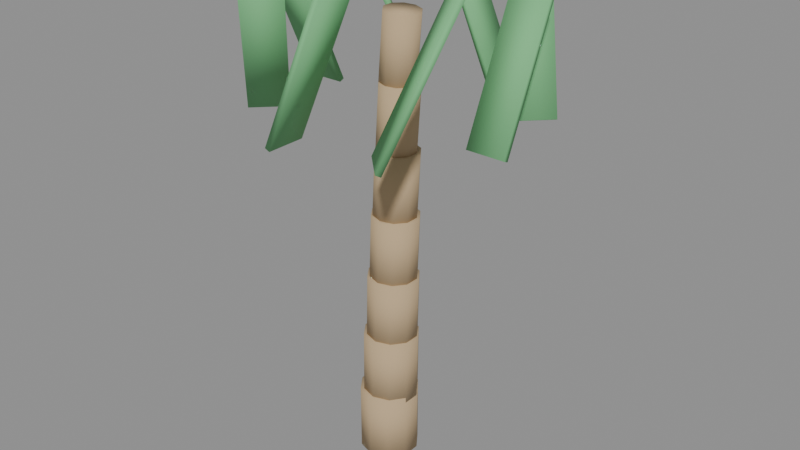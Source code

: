 # Source: palm_tree.blend  (saved by Blender 5.2.45; exported with 4.5.12 LTS)
import bpy
from mathutils import Matrix  # noqa: F401  (used for matrix-valued properties, if any)

bpy.ops.wm.read_factory_settings(use_empty=True)
scene = bpy.context.scene
scene.name = 'Scene'

# ---- materials (node trees are filled in below, after node groups)
mat_trunk = bpy.data.materials.new('Trunk')
mat_leaf = bpy.data.materials.new('Leaf')

# ---- material node trees
mat_trunk.use_nodes = True; mat_trunk.node_tree.nodes.clear()
_N = mat_trunk.node_tree.nodes; _L = mat_trunk.node_tree.links
n0 = _N.new('ShaderNodeBsdfPrincipled'); n0.name = 'Principled BSDF'; n0.location = (-200, 100)
n0.inputs[0].default_value = (0.52, 0.38, 0.22, 1.0)
n0.inputs[2].default_value = 0.95
n0.inputs[10].default_value = 0.005
n1 = _N.new('ShaderNodeOutputMaterial'); n1.name = 'Material Output'; n1.location = (200, 100)
_L.new(n0.outputs[0], n1.inputs[0])
n1.is_active_output = True
mat_leaf.use_nodes = True; mat_leaf.node_tree.nodes.clear()
_N = mat_leaf.node_tree.nodes; _L = mat_leaf.node_tree.links
n0 = _N.new('ShaderNodeBsdfPrincipled'); n0.name = 'Principled BSDF'; n0.location = (-200, 100)
n0.inputs[0].default_value = (0.18, 0.52, 0.22, 1.0)
n0.inputs[2].default_value = 0.85
n0.inputs[10].default_value = 0.005
n1 = _N.new('ShaderNodeOutputMaterial'); n1.name = 'Material Output'; n1.location = (200, 100)
_L.new(n0.outputs[0], n1.inputs[0])
n1.is_active_output = True

# ---- meshes
me_cylinder = bpy.data.meshes.new('Cylinder')
me_cylinder.from_pydata([(0.0, 0.22, -0.01), (0.0, 0.22, 0.51), (0.1293, 0.178, -0.01), (0.1293, 0.178, 0.51), (0.2092, 0.06798, -0.01), (0.2092, 0.06798, 0.51), (0.2092, -0.06798, -0.01), (0.2092, -0.06798, 0.51), (0.1293, -0.178, -0.01), (0.1293, -0.178, 0.51), (0.0, -0.22, -0.01), (0.0, -0.22, 0.51), (-0.1293, -0.178, -0.01), (-0.1293, -0.178, 0.51), (-0.2092, -0.06798, -0.01), (-0.2092, -0.06798, 0.51), (-0.2092, 0.06798, -0.01), (-0.2092, 0.06798, 0.51), (-0.1293, 0.178, -0.01), (-0.1293, 0.178, 0.51)], [], [(0, 1, 3, 2), (2, 3, 5, 4), (4, 5, 7, 6), (6, 7, 9, 8), (8, 9, 11, 10), (10, 11, 13, 12), (12, 13, 15, 14), (14, 15, 17, 16), (3, 1, 19, 17, 15, 13, 11, 9, 7, 5), (16, 17, 19, 18), (18, 19, 1, 0), (0, 2, 4, 6, 8, 10, 12, 14, 16, 18)])
me_cylinder.polygons.foreach_set('use_smooth', [True] * 12)
_uv = me_cylinder.uv_layers.new(name='UVMap')
_uv.uv.foreach_set('vector', [1.0, 0.5, 1.0, 1.0, 0.9, 1.0, 0.9, 0.5, 0.9, 0.5, 0.9, 1.0, 0.8, 1.0, 0.8, 0.5, 0.8, 0.5, 0.8, 1.0, 0.7, 1.0, 0.7, 0.5, 0.7, 0.5, 0.7, 1.0, 0.6, 1.0, 0.6, 0.5, 0.6, 0.5, 0.6, 1.0, 0.5, 1.0, 0.5, 0.5, 0.5, 0.5, 0.5, 1.0, 0.4, 1.0, 0.4, 0.5, 0.4, 0.5, 0.4, 1.0, 0.3, 1.0, 0.3, 0.5, 0.3, 0.5, 0.3, 1.0, 0.2, 1.0, 0.2, 0.5, 0.3911, 0.4442, 0.25, 0.49, 0.1089, 0.4442, 0.02175, 0.3242, 0.02175, 0.1758, 0.1089, 0.05584, 0.25, 0.01, 0.3911, 0.05584, 0.4783, 0.1758, 0.4783, 0.3242, 0.2, 0.5, 0.2, 1.0, 0.1, 1.0, 0.1, 0.5, 0.1, 0.5, 0.1, 1.0, -7.451e-08, 1.0, -7.451e-08, 0.5, 0.75, 0.49, 0.8911, 0.4442, 0.9783, 0.3242, 0.9783, 0.1758, 0.8911, 0.05584, 0.75, 0.01, 0.6089, 0.05584, 0.5217, 0.1758, 0.5217, 0.3242, 0.6089, 0.4442])
me_cylinder.materials.append(mat_trunk)
me_cylinder.update()
me_cylinder_001 = bpy.data.meshes.new('Cylinder.001')
me_cylinder_001.from_pydata([(0.0145, 0.205, 0.47), (0.02144, 0.205, 0.99), (0.135, 0.1658, 0.4684), (0.1419, 0.1658, 0.9884), (0.2095, 0.06335, 0.4674), (0.2164, 0.06335, 0.9874), (0.2095, -0.06335, 0.4674), (0.2164, -0.06335, 0.9874), (0.135, -0.1658, 0.4684), (0.1419, -0.1658, 0.9884), (0.0145, -0.205, 0.47), (0.02144, -0.205, 0.99), (-0.106, -0.1658, 0.4716), (-0.09905, -0.1658, 0.9916), (-0.1804, -0.06335, 0.4726), (-0.1735, -0.06335, 0.9926), (-0.1804, 0.06335, 0.4726), (-0.1735, 0.06335, 0.9926), (-0.106, 0.1658, 0.4716), (-0.09905, 0.1658, 0.9916)], [], [(0, 1, 3, 2), (2, 3, 5, 4), (4, 5, 7, 6), (6, 7, 9, 8), (8, 9, 11, 10), (10, 11, 13, 12), (12, 13, 15, 14), (14, 15, 17, 16), (3, 1, 19, 17, 15, 13, 11, 9, 7, 5), (16, 17, 19, 18), (18, 19, 1, 0), (0, 2, 4, 6, 8, 10, 12, 14, 16, 18)])
me_cylinder_001.polygons.foreach_set('use_smooth', [True] * 12)
_uv = me_cylinder_001.uv_layers.new(name='UVMap')
_uv.uv.foreach_set('vector', [1.0, 0.5, 1.0, 1.0, 0.9, 1.0, 0.9, 0.5, 0.9, 0.5, 0.9, 1.0, 0.8, 1.0, 0.8, 0.5, 0.8, 0.5, 0.8, 1.0, 0.7, 1.0, 0.7, 0.5, 0.7, 0.5, 0.7, 1.0, 0.6, 1.0, 0.6, 0.5, 0.6, 0.5, 0.6, 1.0, 0.5, 1.0, 0.5, 0.5, 0.5, 0.5, 0.5, 1.0, 0.4, 1.0, 0.4, 0.5, 0.4, 0.5, 0.4, 1.0, 0.3, 1.0, 0.3, 0.5, 0.3, 0.5, 0.3, 1.0, 0.2, 1.0, 0.2, 0.5, 0.3911, 0.4442, 0.25, 0.49, 0.1089, 0.4442, 0.02175, 0.3242, 0.02175, 0.1758, 0.1089, 0.05584, 0.25, 0.01, 0.3911, 0.05584, 0.4783, 0.1758, 0.4783, 0.3242, 0.2, 0.5, 0.2, 1.0, 0.1, 1.0, 0.1, 0.5, 0.1, 0.5, 0.1, 1.0, -7.451e-08, 1.0, -7.451e-08, 0.5, 0.75, 0.49, 0.8911, 0.4442, 0.9783, 0.3242, 0.9783, 0.1758, 0.8911, 0.05584, 0.75, 0.01, 0.6089, 0.05584, 0.5217, 0.1758, 0.5217, 0.3242, 0.6089, 0.4442])
me_cylinder_001.materials.append(mat_trunk)
me_cylinder_001.update()
me_cylinder_002 = bpy.data.meshes.new('Cylinder.002')
me_cylinder_002.from_pydata([(0.02883, 0.19, 0.9501), (0.04269, 0.19, 1.47), (0.1405, 0.1537, 0.9471), (0.1543, 0.1537, 1.467), (0.2095, 0.05871, 0.9453), (0.2233, 0.05871, 1.465), (0.2095, -0.05871, 0.9453), (0.2233, -0.05871, 1.465), (0.1405, -0.1537, 0.9471), (0.1543, -0.1537, 1.467), (0.02883, -0.19, 0.9501), (0.04269, -0.19, 1.47), (-0.08281, -0.1537, 0.9531), (-0.06895, -0.1537, 1.473), (-0.1518, -0.05871, 0.9549), (-0.1379, -0.05871, 1.475), (-0.1518, 0.05871, 0.9549), (-0.1379, 0.05871, 1.475), (-0.08281, 0.1537, 0.9531), (-0.06895, 0.1537, 1.473)], [], [(0, 1, 3, 2), (2, 3, 5, 4), (4, 5, 7, 6), (6, 7, 9, 8), (8, 9, 11, 10), (10, 11, 13, 12), (12, 13, 15, 14), (14, 15, 17, 16), (3, 1, 19, 17, 15, 13, 11, 9, 7, 5), (16, 17, 19, 18), (18, 19, 1, 0), (0, 2, 4, 6, 8, 10, 12, 14, 16, 18)])
me_cylinder_002.polygons.foreach_set('use_smooth', [True] * 12)
_uv = me_cylinder_002.uv_layers.new(name='UVMap')
_uv.uv.foreach_set('vector', [1.0, 0.5, 1.0, 1.0, 0.9, 1.0, 0.9, 0.5, 0.9, 0.5, 0.9, 1.0, 0.8, 1.0, 0.8, 0.5, 0.8, 0.5, 0.8, 1.0, 0.7, 1.0, 0.7, 0.5, 0.7, 0.5, 0.7, 1.0, 0.6, 1.0, 0.6, 0.5, 0.6, 0.5, 0.6, 1.0, 0.5, 1.0, 0.5, 0.5, 0.5, 0.5, 0.5, 1.0, 0.4, 1.0, 0.4, 0.5, 0.4, 0.5, 0.4, 1.0, 0.3, 1.0, 0.3, 0.5, 0.3, 0.5, 0.3, 1.0, 0.2, 1.0, 0.2, 0.5, 0.3911, 0.4442, 0.25, 0.49, 0.1089, 0.4442, 0.02175, 0.3242, 0.02175, 0.1758, 0.1089, 0.05584, 0.25, 0.01, 0.3911, 0.05584, 0.4783, 0.1758, 0.4783, 0.3242, 0.2, 0.5, 0.2, 1.0, 0.1, 1.0, 0.1, 0.5, 0.1, 0.5, 0.1, 1.0, -7.451e-08, 1.0, -7.451e-08, 0.5, 0.75, 0.49, 0.8911, 0.4442, 0.9783, 0.3242, 0.9783, 0.1758, 0.8911, 0.05584, 0.75, 0.01, 0.6089, 0.05584, 0.5217, 0.1758, 0.5217, 0.3242, 0.6089, 0.4442])
me_cylinder_002.materials.append(mat_trunk)
me_cylinder_002.update()
me_cylinder_003 = bpy.data.meshes.new('Cylinder.003')
me_cylinder_003.from_pydata([(0.0428, 0.175, 1.43), (0.06359, 0.175, 1.95), (0.1456, 0.1416, 1.426), (0.1664, 0.1416, 1.946), (0.2091, 0.05408, 1.424), (0.2299, 0.05408, 1.943), (0.2091, -0.05408, 1.424), (0.2299, -0.05408, 1.943), (0.1456, -0.1416, 1.426), (0.1664, -0.1416, 1.946), (0.0428, -0.175, 1.43), (0.06359, -0.175, 1.95), (-0.05998, -0.1416, 1.434), (-0.03919, -0.1416, 1.954), (-0.1235, -0.05408, 1.437), (-0.1027, -0.05408, 1.956), (-0.1235, 0.05408, 1.437), (-0.1027, 0.05408, 1.956), (-0.05998, 0.1416, 1.434), (-0.03919, 0.1416, 1.954)], [], [(0, 1, 3, 2), (2, 3, 5, 4), (4, 5, 7, 6), (6, 7, 9, 8), (8, 9, 11, 10), (10, 11, 13, 12), (12, 13, 15, 14), (14, 15, 17, 16), (3, 1, 19, 17, 15, 13, 11, 9, 7, 5), (16, 17, 19, 18), (18, 19, 1, 0), (0, 2, 4, 6, 8, 10, 12, 14, 16, 18)])
me_cylinder_003.polygons.foreach_set('use_smooth', [True] * 12)
_uv = me_cylinder_003.uv_layers.new(name='UVMap')
_uv.uv.foreach_set('vector', [1.0, 0.5, 1.0, 1.0, 0.9, 1.0, 0.9, 0.5, 0.9, 0.5, 0.9, 1.0, 0.8, 1.0, 0.8, 0.5, 0.8, 0.5, 0.8, 1.0, 0.7, 1.0, 0.7, 0.5, 0.7, 0.5, 0.7, 1.0, 0.6, 1.0, 0.6, 0.5, 0.6, 0.5, 0.6, 1.0, 0.5, 1.0, 0.5, 0.5, 0.5, 0.5, 0.5, 1.0, 0.4, 1.0, 0.4, 0.5, 0.4, 0.5, 0.4, 1.0, 0.3, 1.0, 0.3, 0.5, 0.3, 0.5, 0.3, 1.0, 0.2, 1.0, 0.2, 0.5, 0.3911, 0.4442, 0.25, 0.49, 0.1089, 0.4442, 0.02175, 0.3242, 0.02175, 0.1758, 0.1089, 0.05584, 0.25, 0.01, 0.3911, 0.05584, 0.4783, 0.1758, 0.4783, 0.3242, 0.2, 0.5, 0.2, 1.0, 0.1, 1.0, 0.1, 0.5, 0.1, 0.5, 0.1, 1.0, -7.451e-08, 1.0, -7.451e-08, 0.5, 0.75, 0.49, 0.8911, 0.4442, 0.9783, 0.3242, 0.9783, 0.1758, 0.8911, 0.05584, 0.75, 0.01, 0.6089, 0.05584, 0.5217, 0.1758, 0.5217, 0.3242, 0.6089, 0.4442])
me_cylinder_003.materials.append(mat_trunk)
me_cylinder_003.update()
me_cylinder_004 = bpy.data.meshes.new('Cylinder.004')
me_cylinder_004.from_pydata([(0.05624, 0.16, 1.91), (0.08396, 0.16, 2.43), (0.1501, 0.1294, 1.905), (0.1779, 0.1294, 2.425), (0.2082, 0.04944, 1.902), (0.2359, 0.04944, 2.422), (0.2082, -0.04944, 1.902), (0.2359, -0.04944, 2.422), (0.1501, -0.1294, 1.905), (0.1779, -0.1294, 2.425), (0.05624, -0.16, 1.91), (0.08396, -0.16, 2.43), (-0.03768, -0.1294, 1.915), (-0.009957, -0.1294, 2.435), (-0.09572, -0.04944, 1.918), (-0.068, -0.04944, 2.438), (-0.09572, 0.04944, 1.918), (-0.068, 0.04944, 2.438), (-0.03768, 0.1294, 1.915), (-0.009957, 0.1294, 2.435)], [], [(0, 1, 3, 2), (2, 3, 5, 4), (4, 5, 7, 6), (6, 7, 9, 8), (8, 9, 11, 10), (10, 11, 13, 12), (12, 13, 15, 14), (14, 15, 17, 16), (3, 1, 19, 17, 15, 13, 11, 9, 7, 5), (16, 17, 19, 18), (18, 19, 1, 0), (0, 2, 4, 6, 8, 10, 12, 14, 16, 18)])
me_cylinder_004.polygons.foreach_set('use_smooth', [True] * 12)
_uv = me_cylinder_004.uv_layers.new(name='UVMap')
_uv.uv.foreach_set('vector', [1.0, 0.5, 1.0, 1.0, 0.9, 1.0, 0.9, 0.5, 0.9, 0.5, 0.9, 1.0, 0.8, 1.0, 0.8, 0.5, 0.8, 0.5, 0.8, 1.0, 0.7, 1.0, 0.7, 0.5, 0.7, 0.5, 0.7, 1.0, 0.6, 1.0, 0.6, 0.5, 0.6, 0.5, 0.6, 1.0, 0.5, 1.0, 0.5, 0.5, 0.5, 0.5, 0.5, 1.0, 0.4, 1.0, 0.4, 0.5, 0.4, 0.5, 0.4, 1.0, 0.3, 1.0, 0.3, 0.5, 0.3, 0.5, 0.3, 1.0, 0.2, 1.0, 0.2, 0.5, 0.3911, 0.4442, 0.25, 0.49, 0.1089, 0.4442, 0.02175, 0.3242, 0.02175, 0.1758, 0.1089, 0.05584, 0.25, 0.01, 0.3911, 0.05584, 0.4783, 0.1758, 0.4783, 0.3242, 0.2, 0.5, 0.2, 1.0, 0.1, 1.0, 0.1, 0.5, 0.1, 0.5, 0.1, 1.0, -7.451e-08, 1.0, -7.451e-08, 0.5, 0.75, 0.49, 0.8911, 0.4442, 0.9783, 0.3242, 0.9783, 0.1758, 0.8911, 0.05584, 0.75, 0.01, 0.6089, 0.05584, 0.5217, 0.1758, 0.5217, 0.3242, 0.6089, 0.4442])
me_cylinder_004.materials.append(mat_trunk)
me_cylinder_004.update()
me_cylinder_005 = bpy.data.meshes.new('Cylinder.005')
me_cylinder_005.from_pydata([(0.06898, 0.145, 2.391), (0.1036, 0.145, 2.909), (0.154, 0.1173, 2.385), (0.1887, 0.1173, 2.904), (0.2066, 0.04481, 2.381), (0.2412, 0.04481, 2.9), (0.2066, -0.04481, 2.381), (0.2412, -0.04481, 2.9), (0.154, -0.1173, 2.385), (0.1887, -0.1173, 2.904), (0.06898, -0.145, 2.391), (0.1036, -0.145, 2.909), (-0.01606, -0.1173, 2.396), (0.01858, -0.1173, 2.915), (-0.06862, -0.04481, 2.4), (-0.03398, -0.04481, 2.919), (-0.06862, 0.04481, 2.4), (-0.03398, 0.04481, 2.919), (-0.01606, 0.1173, 2.396), (0.01858, 0.1173, 2.915)], [], [(0, 1, 3, 2), (2, 3, 5, 4), (4, 5, 7, 6), (6, 7, 9, 8), (8, 9, 11, 10), (10, 11, 13, 12), (12, 13, 15, 14), (14, 15, 17, 16), (3, 1, 19, 17, 15, 13, 11, 9, 7, 5), (16, 17, 19, 18), (18, 19, 1, 0), (0, 2, 4, 6, 8, 10, 12, 14, 16, 18)])
me_cylinder_005.polygons.foreach_set('use_smooth', [True] * 12)
_uv = me_cylinder_005.uv_layers.new(name='UVMap')
_uv.uv.foreach_set('vector', [1.0, 0.5, 1.0, 1.0, 0.9, 1.0, 0.9, 0.5, 0.9, 0.5, 0.9, 1.0, 0.8, 1.0, 0.8, 0.5, 0.8, 0.5, 0.8, 1.0, 0.7, 1.0, 0.7, 0.5, 0.7, 0.5, 0.7, 1.0, 0.6, 1.0, 0.6, 0.5, 0.6, 0.5, 0.6, 1.0, 0.5, 1.0, 0.5, 0.5, 0.5, 0.5, 0.5, 1.0, 0.4, 1.0, 0.4, 0.5, 0.4, 0.5, 0.4, 1.0, 0.3, 1.0, 0.3, 0.5, 0.3, 0.5, 0.3, 1.0, 0.2, 1.0, 0.2, 0.5, 0.3911, 0.4442, 0.25, 0.49, 0.1089, 0.4442, 0.02175, 0.3242, 0.02175, 0.1758, 0.1089, 0.05584, 0.25, 0.01, 0.3911, 0.05584, 0.4783, 0.1758, 0.4783, 0.3242, 0.2, 0.5, 0.2, 1.0, 0.1, 1.0, 0.1, 0.5, 0.1, 0.5, 0.1, 1.0, -7.451e-08, 1.0, -7.451e-08, 0.5, 0.75, 0.49, 0.8911, 0.4442, 0.9783, 0.3242, 0.9783, 0.1758, 0.8911, 0.05584, 0.75, 0.01, 0.6089, 0.05584, 0.5217, 0.1758, 0.5217, 0.3242, 0.6089, 0.4442])
me_cylinder_005.materials.append(mat_trunk)
me_cylinder_005.update()
me_cylinder_006 = bpy.data.meshes.new('Cylinder.006')
me_cylinder_006.from_pydata([(0.08086, 0.13, 2.871), (0.1224, 0.13, 3.389), (0.157, 0.1052, 2.865), (0.1986, 0.1052, 3.383), (0.2041, 0.04017, 2.861), (0.2457, 0.04017, 3.379), (0.2041, -0.04017, 2.861), (0.2457, -0.04017, 3.379), (0.157, -0.1052, 2.865), (0.1986, -0.1052, 3.383), (0.08086, -0.13, 2.871), (0.1224, -0.13, 3.389), (0.00469, -0.1052, 2.877), (0.04625, -0.1052, 3.395), (-0.04238, -0.04017, 2.881), (-0.0008285, -0.04017, 3.399), (-0.04238, 0.04017, 2.881), (-0.0008285, 0.04017, 3.399), (0.00469, 0.1052, 2.877), (0.04625, 0.1052, 3.395)], [], [(0, 1, 3, 2), (2, 3, 5, 4), (4, 5, 7, 6), (6, 7, 9, 8), (8, 9, 11, 10), (10, 11, 13, 12), (12, 13, 15, 14), (14, 15, 17, 16), (3, 1, 19, 17, 15, 13, 11, 9, 7, 5), (16, 17, 19, 18), (18, 19, 1, 0), (0, 2, 4, 6, 8, 10, 12, 14, 16, 18)])
me_cylinder_006.polygons.foreach_set('use_smooth', [True] * 12)
_uv = me_cylinder_006.uv_layers.new(name='UVMap')
_uv.uv.foreach_set('vector', [1.0, 0.5, 1.0, 1.0, 0.9, 1.0, 0.9, 0.5, 0.9, 0.5, 0.9, 1.0, 0.8, 1.0, 0.8, 0.5, 0.8, 0.5, 0.8, 1.0, 0.7, 1.0, 0.7, 0.5, 0.7, 0.5, 0.7, 1.0, 0.6, 1.0, 0.6, 0.5, 0.6, 0.5, 0.6, 1.0, 0.5, 1.0, 0.5, 0.5, 0.5, 0.5, 0.5, 1.0, 0.4, 1.0, 0.4, 0.5, 0.4, 0.5, 0.4, 1.0, 0.3, 1.0, 0.3, 0.5, 0.3, 0.5, 0.3, 1.0, 0.2, 1.0, 0.2, 0.5, 0.3911, 0.4442, 0.25, 0.49, 0.1089, 0.4442, 0.02175, 0.3242, 0.02175, 0.1758, 0.1089, 0.05584, 0.25, 0.01, 0.3911, 0.05584, 0.4783, 0.1758, 0.4783, 0.3242, 0.2, 0.5, 0.2, 1.0, 0.1, 1.0, 0.1, 0.5, 0.1, 0.5, 0.1, 1.0, -7.451e-08, 1.0, -7.451e-08, 0.5, 0.75, 0.49, 0.8911, 0.4442, 0.9783, 0.3242, 0.9783, 0.1758, 0.8911, 0.05584, 0.75, 0.01, 0.6089, 0.05584, 0.5217, 0.1758, 0.5217, 0.3242, 0.6089, 0.4442])
me_cylinder_006.materials.append(mat_trunk)
me_cylinder_006.update()
me_plane = bpy.data.meshes.new('Plane')
me_plane.from_pydata([(0.8116, -0.2349, 2.705), (1.092, -0.2349, 2.705), (0.8116, 0.2349, 3.755), (1.092, 0.2349, 3.755), (0.8116, -0.1984, 2.689), (1.092, -0.1984, 2.689), (0.8116, 0.2714, 3.738), (1.092, 0.2714, 3.738)], [], [(0, 1, 3, 2), (4, 6, 7, 5), (0, 2, 6, 4), (1, 0, 4, 5), (3, 1, 5, 7), (2, 3, 7, 6)])
me_plane.polygons.foreach_set('use_smooth', [True] * 6)
_uv = me_plane.uv_layers.new(name='UVMap')
_uv.uv.foreach_set('vector', [0.0, 0.0, 1.0, 0.0, 1.0, 1.0, 0.0, 1.0, 0.0, 0.0, 0.0, 1.0, 1.0, 1.0, 1.0, 0.0, 0.0, 0.0, 0.0, 1.0, 0.0, 1.0, 0.0, 0.0, 1.0, 0.0, 0.0, 0.0, 0.0, 0.0, 1.0, 0.0, 1.0, 1.0, 1.0, 0.0, 1.0, 0.0, 1.0, 1.0, 0.0, 1.0, 1.0, 1.0, 1.0, 1.0, 0.0, 1.0])
me_plane.materials.append(mat_leaf)
me_plane.update()
me_plane_001 = bpy.data.meshes.new('Plane.001')
me_plane_001.from_pydata([(0.7698, 0.336, 2.705), (0.9678, 0.534, 2.705), (0.4376, 0.6681, 3.755), (0.6356, 0.8661, 3.755), (0.744, 0.3618, 2.689), (0.9419, 0.5598, 2.689), (0.4118, 0.6939, 3.738), (0.6098, 0.8919, 3.738)], [], [(0, 1, 3, 2), (4, 6, 7, 5), (0, 2, 6, 4), (1, 0, 4, 5), (3, 1, 5, 7), (2, 3, 7, 6)])
me_plane_001.polygons.foreach_set('use_smooth', [True] * 6)
_uv = me_plane_001.uv_layers.new(name='UVMap')
_uv.uv.foreach_set('vector', [0.0, 0.0, 1.0, 0.0, 1.0, 1.0, 0.0, 1.0, 0.0, 0.0, 0.0, 1.0, 1.0, 1.0, 1.0, 0.0, 0.0, 0.0, 0.0, 1.0, 0.0, 1.0, 0.0, 0.0, 1.0, 0.0, 0.0, 0.0, 0.0, 0.0, 1.0, 0.0, 1.0, 1.0, 1.0, 0.0, 1.0, 0.0, 1.0, 1.0, 0.0, 1.0, 1.0, 1.0, 1.0, 1.0, 0.0, 1.0])
me_plane_001.materials.append(mat_leaf)
me_plane_001.update()
me_plane_002 = bpy.data.meshes.new('Plane.002')
me_plane_002.from_pydata([(0.3365, 0.71, 2.705), (0.3365, 0.99, 2.705), (-0.1332, 0.71, 3.755), (-0.1332, 0.99, 3.755), (0.3, 0.71, 2.689), (0.3, 0.99, 2.689), (-0.1698, 0.71, 3.738), (-0.1698, 0.99, 3.738)], [], [(0, 1, 3, 2), (4, 6, 7, 5), (0, 2, 6, 4), (1, 0, 4, 5), (3, 1, 5, 7), (2, 3, 7, 6)])
me_plane_002.polygons.foreach_set('use_smooth', [True] * 6)
_uv = me_plane_002.uv_layers.new(name='UVMap')
_uv.uv.foreach_set('vector', [0.0, 0.0, 1.0, 0.0, 1.0, 1.0, 0.0, 1.0, 0.0, 0.0, 0.0, 1.0, 1.0, 1.0, 1.0, 0.0, 0.0, 0.0, 0.0, 1.0, 0.0, 1.0, 0.0, 0.0, 1.0, 0.0, 0.0, 0.0, 0.0, 0.0, 1.0, 0.0, 1.0, 1.0, 1.0, 0.0, 1.0, 0.0, 1.0, 1.0, 0.0, 1.0, 1.0, 1.0, 1.0, 1.0, 0.0, 1.0])
me_plane_002.materials.append(mat_leaf)
me_plane_002.update()
me_plane_003 = bpy.data.meshes.new('Plane.003')
me_plane_003.from_pydata([(-0.2343, 0.6681, 2.705), (-0.4323, 0.8661, 2.705), (-0.5665, 0.336, 3.755), (-0.7645, 0.534, 3.755), (-0.2601, 0.6423, 2.689), (-0.4581, 0.8403, 2.689), (-0.5923, 0.3101, 3.738), (-0.7903, 0.5081, 3.738)], [], [(0, 1, 3, 2), (4, 6, 7, 5), (0, 2, 6, 4), (1, 0, 4, 5), (3, 1, 5, 7), (2, 3, 7, 6)])
me_plane_003.polygons.foreach_set('use_smooth', [True] * 6)
_uv = me_plane_003.uv_layers.new(name='UVMap')
_uv.uv.foreach_set('vector', [0.0, 0.0, 1.0, 0.0, 1.0, 1.0, 0.0, 1.0, 0.0, 0.0, 0.0, 1.0, 1.0, 1.0, 1.0, 0.0, 0.0, 0.0, 0.0, 1.0, 0.0, 1.0, 0.0, 0.0, 1.0, 0.0, 0.0, 0.0, 0.0, 0.0, 1.0, 0.0, 1.0, 1.0, 1.0, 0.0, 1.0, 0.0, 1.0, 1.0, 0.0, 1.0, 1.0, 1.0, 1.0, 1.0, 0.0, 1.0])
me_plane_003.materials.append(mat_leaf)
me_plane_003.update()
me_plane_004 = bpy.data.meshes.new('Plane.004')
me_plane_004.from_pydata([(-0.6084, 0.2349, 2.705), (-0.8884, 0.2349, 2.705), (-0.6084, -0.2349, 3.755), (-0.8884, -0.2349, 3.755), (-0.6084, 0.1984, 2.689), (-0.8884, 0.1984, 2.689), (-0.6084, -0.2714, 3.738), (-0.8884, -0.2714, 3.738)], [], [(0, 1, 3, 2), (4, 6, 7, 5), (0, 2, 6, 4), (1, 0, 4, 5), (3, 1, 5, 7), (2, 3, 7, 6)])
me_plane_004.polygons.foreach_set('use_smooth', [True] * 6)
_uv = me_plane_004.uv_layers.new(name='UVMap')
_uv.uv.foreach_set('vector', [0.0, 0.0, 1.0, 0.0, 1.0, 1.0, 0.0, 1.0, 0.0, 0.0, 0.0, 1.0, 1.0, 1.0, 1.0, 0.0, 0.0, 0.0, 0.0, 1.0, 0.0, 1.0, 0.0, 0.0, 1.0, 0.0, 0.0, 0.0, 0.0, 0.0, 1.0, 0.0, 1.0, 1.0, 1.0, 0.0, 1.0, 0.0, 1.0, 1.0, 0.0, 1.0, 1.0, 1.0, 1.0, 1.0, 0.0, 1.0])
me_plane_004.materials.append(mat_leaf)
me_plane_004.update()
me_plane_005 = bpy.data.meshes.new('Plane.005')
me_plane_005.from_pydata([(-0.5665, -0.336, 2.705), (-0.7645, -0.534, 2.705), (-0.2343, -0.6681, 3.755), (-0.4323, -0.8661, 3.755), (-0.5407, -0.3618, 2.689), (-0.7387, -0.5598, 2.689), (-0.2085, -0.6939, 3.738), (-0.4065, -0.8919, 3.738)], [], [(0, 1, 3, 2), (4, 6, 7, 5), (0, 2, 6, 4), (1, 0, 4, 5), (3, 1, 5, 7), (2, 3, 7, 6)])
me_plane_005.polygons.foreach_set('use_smooth', [True] * 6)
_uv = me_plane_005.uv_layers.new(name='UVMap')
_uv.uv.foreach_set('vector', [0.0, 0.0, 1.0, 0.0, 1.0, 1.0, 0.0, 1.0, 0.0, 0.0, 0.0, 1.0, 1.0, 1.0, 1.0, 0.0, 0.0, 0.0, 0.0, 1.0, 0.0, 1.0, 0.0, 0.0, 1.0, 0.0, 0.0, 0.0, 0.0, 0.0, 1.0, 0.0, 1.0, 1.0, 1.0, 0.0, 1.0, 0.0, 1.0, 1.0, 0.0, 1.0, 1.0, 1.0, 1.0, 1.0, 0.0, 1.0])
me_plane_005.materials.append(mat_leaf)
me_plane_005.update()
me_plane_006 = bpy.data.meshes.new('Plane.006')
me_plane_006.from_pydata([(-0.1332, -0.71, 2.705), (-0.1332, -0.99, 2.705), (0.3365, -0.71, 3.755), (0.3365, -0.99, 3.755), (-0.09673, -0.71, 2.689), (-0.09673, -0.99, 2.689), (0.373, -0.71, 3.738), (0.373, -0.99, 3.738)], [], [(0, 1, 3, 2), (4, 6, 7, 5), (0, 2, 6, 4), (1, 0, 4, 5), (3, 1, 5, 7), (2, 3, 7, 6)])
me_plane_006.polygons.foreach_set('use_smooth', [True] * 6)
_uv = me_plane_006.uv_layers.new(name='UVMap')
_uv.uv.foreach_set('vector', [0.0, 0.0, 1.0, 0.0, 1.0, 1.0, 0.0, 1.0, 0.0, 0.0, 0.0, 1.0, 1.0, 1.0, 1.0, 0.0, 0.0, 0.0, 0.0, 1.0, 0.0, 1.0, 0.0, 0.0, 1.0, 0.0, 0.0, 0.0, 0.0, 0.0, 1.0, 0.0, 1.0, 1.0, 1.0, 0.0, 1.0, 0.0, 1.0, 1.0, 0.0, 1.0, 1.0, 1.0, 1.0, 1.0, 0.0, 1.0])
me_plane_006.materials.append(mat_leaf)
me_plane_006.update()
me_plane_007 = bpy.data.meshes.new('Plane.007')
me_plane_007.from_pydata([(0.4376, -0.6681, 2.705), (0.6356, -0.8661, 2.705), (0.7698, -0.336, 3.755), (0.9678, -0.534, 3.755), (0.4634, -0.6423, 2.689), (0.6614, -0.8403, 2.689), (0.7956, -0.3101, 3.738), (0.9936, -0.5081, 3.738)], [], [(0, 1, 3, 2), (4, 6, 7, 5), (0, 2, 6, 4), (1, 0, 4, 5), (3, 1, 5, 7), (2, 3, 7, 6)])
me_plane_007.polygons.foreach_set('use_smooth', [True] * 6)
_uv = me_plane_007.uv_layers.new(name='UVMap')
_uv.uv.foreach_set('vector', [0.0, 0.0, 1.0, 0.0, 1.0, 1.0, 0.0, 1.0, 0.0, 0.0, 0.0, 1.0, 1.0, 1.0, 1.0, 0.0, 0.0, 0.0, 0.0, 1.0, 0.0, 1.0, 0.0, 0.0, 1.0, 0.0, 0.0, 0.0, 0.0, 0.0, 1.0, 0.0, 1.0, 1.0, 1.0, 0.0, 1.0, 0.0, 1.0, 1.0, 0.0, 1.0, 1.0, 1.0, 1.0, 1.0, 0.0, 1.0])
me_plane_007.materials.append(mat_leaf)
me_plane_007.update()

# ---- objects
ob_trunk0 = bpy.data.objects.new('Trunk0', me_cylinder)
ob_trunk1 = bpy.data.objects.new('Trunk1', me_cylinder_001)
ob_trunk2 = bpy.data.objects.new('Trunk2', me_cylinder_002)
ob_trunk3 = bpy.data.objects.new('Trunk3', me_cylinder_003)
ob_trunk4 = bpy.data.objects.new('Trunk4', me_cylinder_004)
ob_trunk5 = bpy.data.objects.new('Trunk5', me_cylinder_005)
ob_trunk6 = bpy.data.objects.new('Trunk6', me_cylinder_006)
ob_leaf0 = bpy.data.objects.new('Leaf0', me_plane)
ob_leaf1 = bpy.data.objects.new('Leaf1', me_plane_001)
ob_leaf2 = bpy.data.objects.new('Leaf2', me_plane_002)
ob_leaf3 = bpy.data.objects.new('Leaf3', me_plane_003)
ob_leaf4 = bpy.data.objects.new('Leaf4', me_plane_004)
ob_leaf5 = bpy.data.objects.new('Leaf5', me_plane_005)
ob_leaf6 = bpy.data.objects.new('Leaf6', me_plane_006)
ob_leaf7 = bpy.data.objects.new('Leaf7', me_plane_007)
ob_palmtree = bpy.data.objects.new('PalmTree', None)

# ---- transforms, parenting, visibility, modifiers, constraints
ob_trunk0.parent = ob_palmtree
ob_trunk0.location = (0.0, 0.0, 0.0)
ob_trunk1.parent = ob_palmtree
ob_trunk1.location = (0.0, 0.0, 0.0)
ob_trunk2.parent = ob_palmtree
ob_trunk2.location = (0.0, 0.0, 0.0)
ob_trunk3.parent = ob_palmtree
ob_trunk3.location = (0.0, 0.0, 0.0)
ob_trunk4.parent = ob_palmtree
ob_trunk4.location = (0.0, 0.0, 0.0)
ob_trunk5.parent = ob_palmtree
ob_trunk5.location = (0.0, 0.0, 0.0)
ob_trunk6.parent = ob_palmtree
ob_trunk6.location = (0.0, 0.0, 0.0)
ob_leaf0.parent = ob_palmtree
ob_leaf0.location = (0.0, 0.0, 0.0)
ob_leaf1.parent = ob_palmtree
ob_leaf1.location = (0.0, 0.0, 0.0)
ob_leaf2.parent = ob_palmtree
ob_leaf2.location = (0.0, 0.0, 0.0)
ob_leaf3.parent = ob_palmtree
ob_leaf3.location = (0.0, 0.0, 0.0)
ob_leaf4.parent = ob_palmtree
ob_leaf4.location = (0.0, 0.0, 0.0)
ob_leaf5.parent = ob_palmtree
ob_leaf5.location = (0.0, 0.0, 0.0)
ob_leaf6.parent = ob_palmtree
ob_leaf6.location = (0.0, 0.0, 0.0)
ob_leaf7.parent = ob_palmtree
ob_leaf7.location = (0.0, 0.0, 0.0)
ob_palmtree.location = (0.0, 0.0, 0.0)

# ---- collection membership
scene.collection.objects.link(ob_trunk0)
scene.collection.objects.link(ob_trunk1)
scene.collection.objects.link(ob_trunk2)
scene.collection.objects.link(ob_trunk3)
scene.collection.objects.link(ob_trunk4)
scene.collection.objects.link(ob_trunk5)
scene.collection.objects.link(ob_trunk6)
scene.collection.objects.link(ob_leaf0)
scene.collection.objects.link(ob_leaf1)
scene.collection.objects.link(ob_leaf2)
scene.collection.objects.link(ob_leaf3)
scene.collection.objects.link(ob_leaf4)
scene.collection.objects.link(ob_leaf5)
scene.collection.objects.link(ob_leaf6)
scene.collection.objects.link(ob_leaf7)
scene.collection.objects.link(ob_palmtree)

# ---- scene / render settings (as saved in the file)
scene.frame_start = 1; scene.frame_end = 250; scene.frame_set(1)
scene.render.engine = 'BLENDER_EEVEE_NEXT'
scene.render.bake_bias = 0.0
scene.render.bake_samples = 0
scene.render.compositor_device = 'GPU'
scene.eevee.use_volume_custom_range = False
scene.eevee.fast_gi_thickness_near = 0.1
scene.eevee.fast_gi_thickness_far = 0.0
scene.eevee.ray_tracing_options.screen_trace_thickness = 0.1
bpy.context.view_layer.update()

# ---- added for rendering (the .blend has no active camera and no usable light): camera, sun + grey world if the file has none
cam_auto = bpy.data.cameras.new('AutoCamera')
cam_auto.lens = 50.0
cam_auto.sensor_width = 36.0
cam_auto.clip_end = 1000.0
ob_auto_camera = bpy.data.objects.new('AutoCamera', cam_auto)
scene.collection.objects.link(ob_auto_camera)
ob_auto_camera.location = (4.44278, -5.20938, 5.34534)
ob_auto_camera.rotation_euler = (1.09748, -7.21219e-08, 0.694738)
scene.camera = ob_auto_camera
light_auto_sun = bpy.data.lights.new('AutoSun', 'SUN')
light_auto_sun.energy = 3.0
light_auto_sun.angle = 0.0523599
ob_auto_sun = bpy.data.objects.new('AutoSun', light_auto_sun)
scene.collection.objects.link(ob_auto_sun)
ob_auto_sun.rotation_euler = (0.872665, 0.174533, 0.523599)
if scene.world is None:
    world_auto = bpy.data.worlds.new('AutoWorld')
    world_auto.color = (0.3, 0.3, 0.3)
    scene.world = world_auto
bpy.context.view_layer.update()
